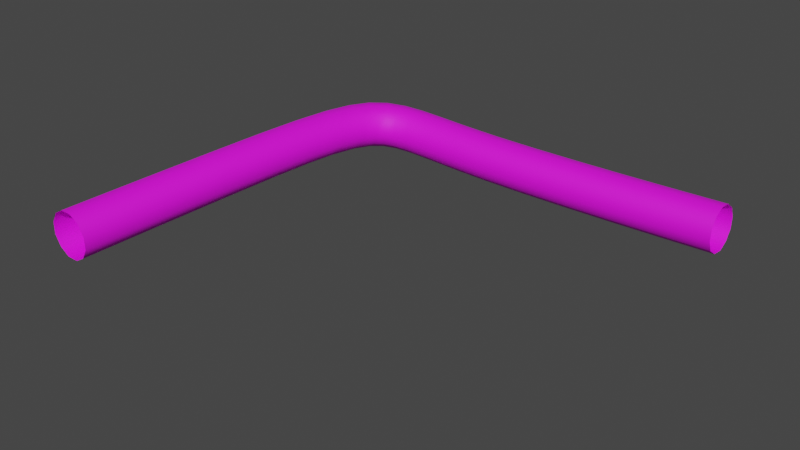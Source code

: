 # Source: blend.blend  (saved by Blender 2.93.21; exported with 4.5.12 LTS)
import bpy
from mathutils import Matrix  # noqa: F401  (used for matrix-valued properties, if any)

bpy.ops.wm.read_factory_settings(use_empty=True)
scene = bpy.context.scene
scene.name = 'Scene'

# ---- collections
col_collection = bpy.data.collections.new('Collection'); scene.collection.children.link(col_collection)

# ---- images (referenced by path relative to the original .blend; pixels are not part of the script)
import os
ASSET_DIR = os.environ.get("B2B_ASSET_DIR", "")  # directory of the original .blend (textures are referenced by path, not embedded)
HERE = os.path.dirname(os.path.abspath(__file__))  # packed textures are extracted next to this script under _unpacked/

def load_image(name, relpath, width, height, colorspace="sRGB"):
    """Load a texture the original file referenced (path relative to the .blend, or extracted next to this script)."""
    p = next((c for c in (os.path.join(HERE, relpath), os.path.join(ASSET_DIR, relpath)) if relpath and os.path.exists(c)), "")
    if p:
        img = bpy.data.images.load(p, check_existing=True)
        img.name = name
    else:  # same state as the original file: an image datablock whose file is absent (Cycles renders it pink)
        img = bpy.data.images.new(name, width, height)
        img.source = "FILE"
        img.filepath = "//" + (relpath or name)
    img.colorspace_settings.name = colorspace
    return img
img_png = load_image('кор.png', 'textures/кор.png', 1024, 1024, 'sRGB')

# ---- materials (node trees are filled in below, after node groups)
mat_material_001 = bpy.data.materials.new('Material.001')
mat_material_001.use_transparent_shadow = False

# ---- material node trees
mat_material_001.use_nodes = True; mat_material_001.node_tree.nodes.clear()
_N = mat_material_001.node_tree.nodes; _L = mat_material_001.node_tree.links
n0 = _N.new('ShaderNodeBsdfPrincipled'); n0.name = 'Principled BSDF'; n0.location = (10, 300)
n0.distribution = 'GGX'
n0.subsurface_method = 'BURLEY'
n0.inputs[2].default_value = 0.6782
n0.inputs[3].default_value = 1.45
n0.inputs[27].default_value = (0.0, 0.0, 0.0, 1.0)
n0.inputs[28].default_value = 1.0
n1 = _N.new('ShaderNodeOutputMaterial'); n1.name = 'Material Output'; n1.location = (300, 300)
n2 = _N.new('ShaderNodeTexImage'); n2.name = 'Image Texture'; n2.location = (-413, 238)
n2.image = img_png
_L.new(n0.outputs[0], n1.inputs[0])
_L.new(n2.outputs[0], n0.inputs[0])
n1.is_active_output = True

# ---- world
world_world = bpy.data.worlds.new('World'); scene.world = world_world
world_world.use_nodes = True; world_world.node_tree.nodes.clear()
_N = world_world.node_tree.nodes; _L = world_world.node_tree.links
n0 = _N.new('ShaderNodeOutputWorld'); n0.name = 'World Output'; n0.location = (300, 300)
n1 = _N.new('ShaderNodeBackground'); n1.name = 'Background'; n1.location = (10, 300)
n1.inputs[0].default_value = (0.05088, 0.05088, 0.05088, 1.0)
_L.new(n1.outputs[0], n0.inputs[0])
n0.is_active_output = True
world_world.color = (0.05088, 0.05088, 0.05088)
world_world.use_sun_shadow = False
world_world.sun_shadow_jitter_overblur = 0.0

# ---- meshes
me_beziercurve_001 = bpy.data.meshes.new('BezierCurve.001')
me_beziercurve_001.from_pydata([(0.08796, -1.655, -0.06431), (0.04317, -1.654, -0.0902), (-0.008577, -1.653, -0.09022), (-0.0534, -1.651, -0.06436), (-0.0793, -1.651, -0.01954), (-0.07933, -1.651, 0.03222), (-0.05348, -1.652, 0.07706), (-0.008681, -1.654, 0.103), (0.04306, -1.655, 0.103), (0.08789, -1.656, 0.07711), (0.1138, -1.657, 0.03229), (0.1138, -1.656, -0.01947), (0.09886, -1.291, -0.0622), (0.05406, -1.289, -0.0881), (0.002316, -1.288, -0.08812), (-0.04251, -1.287, -0.06226), (-0.0684, -1.286, -0.01744), (-0.06842, -1.286, 0.03433), (-0.04257, -1.287, 0.07916), (0.002224, -1.289, 0.1051), (0.05397, -1.29, 0.1051), (0.09879, -1.291, 0.07922), (0.1247, -1.292, 0.0344), (0.1247, -1.292, -0.01737), (0.1082, -0.959, -0.06144), (0.06339, -0.9578, -0.08733), (0.01164, -0.9564, -0.08735), (-0.03318, -0.9552, -0.06149), (-0.05907, -0.9544, -0.01667), (-0.05908, -0.9544, 0.0351), (-0.03323, -0.955, 0.07994), (0.01158, -0.9562, 0.1058), (0.06332, -0.9575, 0.1059), (0.1081, -0.9588, 0.07999), (0.134, -0.9595, 0.03517), (0.134, -0.9596, -0.0166), (0.1151, -0.6887, -0.0628), (0.07026, -0.6876, -0.0887), (0.01853, -0.686, -0.08872), (-0.02628, -0.6844, -0.06285), (-0.05216, -0.6831, -0.01804), (-0.05216, -0.6826, 0.03373), (-0.0263, -0.683, 0.07856), (0.01851, -0.6841, 0.1045), (0.07025, -0.6857, 0.1045), (0.1151, -0.6873, 0.07862), (0.1409, -0.6886, 0.0338), (0.1409, -0.6891, -0.01796), (0.1229, -0.4749, -0.06593), (0.07808, -0.473, -0.09184), (0.02639, -0.4702, -0.09187), (-0.01836, -0.4672, -0.06603), (-0.04418, -0.4648, -0.02123), (-0.04416, -0.4637, 0.03052), (-0.0183, -0.4642, 0.07536), (0.02647, -0.4661, 0.1013), (0.07816, -0.469, 0.1013), (0.1229, -0.472, 0.07546), (0.1487, -0.4743, 0.03067), (0.1487, -0.4754, -0.02109), (0.1347, -0.3129, -0.07039), (0.09011, -0.3086, -0.09637), (0.03869, -0.3026, -0.0965), (-0.005788, -0.2964, -0.07075), (-0.03142, -0.2918, -0.02601), (-0.03133, -0.2899, 0.02572), (-0.005544, -0.2913, 0.07058), (0.03903, -0.2955, 0.09656), (0.09044, -0.3015, 0.09669), (0.1349, -0.3077, 0.07094), (0.1606, -0.3123, 0.0262), (0.1605, -0.3142, -0.02553), (0.1528, -0.1987, -0.07561), (0.1092, -0.1892, -0.1018), (0.05905, -0.1764, -0.1023), (0.01576, -0.1638, -0.07685), (-0.009065, -0.1548, -0.03233), (-0.00877, -0.1518, 0.01935), (0.01656, -0.1556, 0.06433), (0.06015, -0.1652, 0.09056), (0.1103, -0.178, 0.09102), (0.1536, -0.1906, 0.06558), (0.1784, -0.1995, 0.02105), (0.1781, -0.2025, -0.03063), (0.1768, -0.1289, -0.0807), (0.1371, -0.1095, -0.1077), (0.09177, -0.08453, -0.1091), (0.05294, -0.06072, -0.08448), (0.03102, -0.04442, -0.04051), (0.03187, -0.04002, 0.01106), (0.05527, -0.04869, 0.05641), (0.09495, -0.06811, 0.0834), (0.1403, -0.09307, 0.08478), (0.1791, -0.1169, 0.06019), (0.201, -0.1332, 0.01622), (0.2002, -0.1376, -0.03535), (0.2049, -0.09255, -0.08506), (0.1752, -0.06108, -0.1135), (0.142, -0.0215, -0.1166), (0.1141, 0.01558, -0.09359), (0.09912, 0.04023, -0.05062), (0.101, 0.04585, 0.0008087), (0.1192, 0.03092, 0.0469), (0.1489, -0.0005535, 0.07532), (0.1821, -0.04013, 0.07844), (0.2099, -0.07722, 0.05543), (0.2249, -0.1019, 0.01246), (0.2231, -0.1075, -0.03897), (0.2459, -0.07178, -0.08959), (0.2297, -0.03276, -0.1195), (0.2125, 0.01582, -0.1243), (0.1989, 0.06094, -0.1029), (0.1926, 0.0905, -0.06083), (0.1954, 0.09659, -0.0095), (0.2063, 0.07757, 0.03738), (0.2225, 0.03855, 0.06726), (0.2397, -0.01003, 0.07211), (0.2533, -0.05515, 0.05065), (0.2596, -0.08471, 0.008624), (0.2568, -0.0908, -0.04271), (0.3158, -0.05971, -0.09511), (0.3093, -0.01851, -0.1258), (0.3035, 0.0326, -0.1315), (0.2999, 0.07992, -0.1109), (0.2994, 0.1108, -0.0693), (0.3022, 0.1169, -0.01798), (0.3076, 0.09662, 0.02935), (0.314, 0.05542, 0.06001), (0.3198, 0.004306, 0.06578), (0.3235, -0.04301, 0.04511), (0.3239, -0.07386, 0.003551), (0.3211, -0.07998, -0.04777), (0.4198, -0.05655, -0.1009), (0.4181, -0.01508, -0.1318), (0.4174, 0.03632, -0.1379), (0.418, 0.08388, -0.1175), (0.4197, 0.1149, -0.07604), (0.4221, 0.1209, -0.02469), (0.4245, 0.1005, 0.02281), (0.4262, 0.05904, 0.05374), (0.4269, 0.007639, 0.0598), (0.4263, -0.03992, 0.03938), (0.4246, -0.07089, -0.002064), (0.4222, -0.07698, -0.05341), (0.5579, -0.05894, -0.1061), (0.5576, -0.01747, -0.1371), (0.5581, 0.03393, -0.1432), (0.5595, 0.08148, -0.1228), (0.5612, 0.1125, -0.08139), (0.5629, 0.1185, -0.03001), (0.564, 0.09812, 0.01754), (0.5643, 0.05666, 0.04852), (0.5637, 0.005257, 0.05463), (0.5624, -0.0423, 0.03424), (0.5607, -0.07327, -0.0072), (0.559, -0.07936, -0.05858), (0.73, -0.06114, -0.1101), (0.7297, -0.01967, -0.1411), (0.7299, 0.03173, -0.1472), (0.7305, 0.0793, -0.1268), (0.7313, 0.1103, -0.08534), (0.7322, 0.1164, -0.03394), (0.733, 0.09595, 0.01362), (0.7333, 0.05449, 0.0446), (0.7331, 0.003085, 0.0507), (0.7325, -0.04448, 0.03029), (0.7317, -0.07546, -0.01117), (0.7307, -0.08156, -0.06257), (0.9262, -0.06062, -0.1124), (0.9258, -0.01916, -0.1433), (0.9255, 0.03225, -0.1494), (0.9254, 0.07981, -0.129), (0.9255, 0.1108, -0.08755), (0.9258, 0.1169, -0.03614), (0.9262, 0.09647, 0.01142), (0.9266, 0.055, 0.0424), (0.9269, 0.0036, 0.0485), (0.927, -0.04397, 0.02807), (0.9269, -0.07495, -0.01339), (0.9266, -0.08104, -0.0648), (1.134, -0.05913, -0.1128), (1.134, -0.01766, -0.1438), (1.133, 0.03374, -0.1498), (1.133, 0.0813, -0.1294), (1.132, 0.1123, -0.08796), (1.132, 0.1184, -0.03655), (1.132, 0.09795, 0.01101), (1.133, 0.05649, 0.04199), (1.133, 0.005085, 0.04809), (1.134, -0.04248, 0.02766), (1.134, -0.07346, -0.0138), (1.134, -0.07955, -0.06521), (1.351, -0.05687, -0.1117), (1.351, -0.0154, -0.1426), (1.35, 0.036, -0.1487), (1.35, 0.08356, -0.1283), (1.349, 0.1145, -0.08684), (1.348, 0.1206, -0.03543), (1.348, 0.1002, 0.01213), (1.349, 0.05874, 0.04311), (1.349, 0.007336, 0.0492), (1.35, -0.04022, 0.02878), (1.35, -0.0712, -0.01268), (1.351, -0.07729, -0.06409), (1.574, -0.05405, -0.1093), (1.574, -0.01258, -0.1402), (1.574, 0.03882, -0.1463), (1.573, 0.08638, -0.1259), (1.572, 0.1174, -0.08446), (1.571, 0.1234, -0.03306), (1.571, 0.103, 0.0145), (1.571, 0.06154, 0.04548), (1.572, 0.01014, 0.05158), (1.572, -0.03741, 0.03116), (1.573, -0.06839, -0.01031), (1.574, -0.07447, -0.06171), (1.801, -0.05088, -0.1059), (1.801, -0.009412, -0.1369), (1.801, 0.04199, -0.143), (1.799, 0.08954, -0.1226), (1.798, 0.1205, -0.0811), (1.797, 0.1266, -0.02971), (1.797, 0.1062, 0.01785), (1.797, 0.0647, 0.04883), (1.798, 0.0133, 0.05493), (1.799, -0.03426, 0.03451), (1.8, -0.06523, -0.006955), (1.801, -0.07131, -0.05835)], [], [(0, 12, 23, 11), (1, 13, 12, 0), (2, 14, 13, 1), (3, 15, 14, 2), (4, 16, 15, 3), (5, 17, 16, 4), (6, 18, 17, 5), (7, 19, 18, 6), (8, 20, 19, 7), (9, 21, 20, 8), (10, 22, 21, 9), (11, 23, 22, 10), (12, 24, 35, 23), (13, 25, 24, 12), (14, 26, 25, 13), (15, 27, 26, 14), (16, 28, 27, 15), (17, 29, 28, 16), (18, 30, 29, 17), (19, 31, 30, 18), (20, 32, 31, 19), (21, 33, 32, 20), (22, 34, 33, 21), (23, 35, 34, 22), (24, 36, 47, 35), (25, 37, 36, 24), (26, 38, 37, 25), (27, 39, 38, 26), (28, 40, 39, 27), (29, 41, 40, 28), (30, 42, 41, 29), (31, 43, 42, 30), (32, 44, 43, 31), (33, 45, 44, 32), (34, 46, 45, 33), (35, 47, 46, 34), (36, 48, 59, 47), (37, 49, 48, 36), (38, 50, 49, 37), (39, 51, 50, 38), (40, 52, 51, 39), (41, 53, 52, 40), (42, 54, 53, 41), (43, 55, 54, 42), (44, 56, 55, 43), (45, 57, 56, 44), (46, 58, 57, 45), (47, 59, 58, 46), (48, 60, 71, 59), (49, 61, 60, 48), (50, 62, 61, 49), (51, 63, 62, 50), (52, 64, 63, 51), (53, 65, 64, 52), (54, 66, 65, 53), (55, 67, 66, 54), (56, 68, 67, 55), (57, 69, 68, 56), (58, 70, 69, 57), (59, 71, 70, 58), (60, 72, 83, 71), (61, 73, 72, 60), (62, 74, 73, 61), (63, 75, 74, 62), (64, 76, 75, 63), (65, 77, 76, 64), (66, 78, 77, 65), (67, 79, 78, 66), (68, 80, 79, 67), (69, 81, 80, 68), (70, 82, 81, 69), (71, 83, 82, 70), (72, 84, 95, 83), (73, 85, 84, 72), (74, 86, 85, 73), (75, 87, 86, 74), (76, 88, 87, 75), (77, 89, 88, 76), (78, 90, 89, 77), (79, 91, 90, 78), (80, 92, 91, 79), (81, 93, 92, 80), (82, 94, 93, 81), (83, 95, 94, 82), (84, 96, 107, 95), (85, 97, 96, 84), (86, 98, 97, 85), (87, 99, 98, 86), (88, 100, 99, 87), (89, 101, 100, 88), (90, 102, 101, 89), (91, 103, 102, 90), (92, 104, 103, 91), (93, 105, 104, 92), (94, 106, 105, 93), (95, 107, 106, 94), (96, 108, 119, 107), (97, 109, 108, 96), (98, 110, 109, 97), (99, 111, 110, 98), (100, 112, 111, 99), (101, 113, 112, 100), (102, 114, 113, 101), (103, 115, 114, 102), (104, 116, 115, 103), (105, 117, 116, 104), (106, 118, 117, 105), (107, 119, 118, 106), (108, 120, 131, 119), (109, 121, 120, 108), (110, 122, 121, 109), (111, 123, 122, 110), (112, 124, 123, 111), (113, 125, 124, 112), (114, 126, 125, 113), (115, 127, 126, 114), (116, 128, 127, 115), (117, 129, 128, 116), (118, 130, 129, 117), (119, 131, 130, 118), (120, 132, 143, 131), (121, 133, 132, 120), (122, 134, 133, 121), (123, 135, 134, 122), (124, 136, 135, 123), (125, 137, 136, 124), (126, 138, 137, 125), (127, 139, 138, 126), (128, 140, 139, 127), (129, 141, 140, 128), (130, 142, 141, 129), (131, 143, 142, 130), (132, 144, 155, 143), (133, 145, 144, 132), (134, 146, 145, 133), (135, 147, 146, 134), (136, 148, 147, 135), (137, 149, 148, 136), (138, 150, 149, 137), (139, 151, 150, 138), (140, 152, 151, 139), (141, 153, 152, 140), (142, 154, 153, 141), (143, 155, 154, 142), (144, 156, 167, 155), (145, 157, 156, 144), (146, 158, 157, 145), (147, 159, 158, 146), (148, 160, 159, 147), (149, 161, 160, 148), (150, 162, 161, 149), (151, 163, 162, 150), (152, 164, 163, 151), (153, 165, 164, 152), (154, 166, 165, 153), (155, 167, 166, 154), (156, 168, 179, 167), (157, 169, 168, 156), (158, 170, 169, 157), (159, 171, 170, 158), (160, 172, 171, 159), (161, 173, 172, 160), (162, 174, 173, 161), (163, 175, 174, 162), (164, 176, 175, 163), (165, 177, 176, 164), (166, 178, 177, 165), (167, 179, 178, 166), (168, 180, 191, 179), (169, 181, 180, 168), (170, 182, 181, 169), (171, 183, 182, 170), (172, 184, 183, 171), (173, 185, 184, 172), (174, 186, 185, 173), (175, 187, 186, 174), (176, 188, 187, 175), (177, 189, 188, 176), (178, 190, 189, 177), (179, 191, 190, 178), (180, 192, 203, 191), (181, 193, 192, 180), (182, 194, 193, 181), (183, 195, 194, 182), (184, 196, 195, 183), (185, 197, 196, 184), (186, 198, 197, 185), (187, 199, 198, 186), (188, 200, 199, 187), (189, 201, 200, 188), (190, 202, 201, 189), (191, 203, 202, 190), (192, 204, 215, 203), (193, 205, 204, 192), (194, 206, 205, 193), (195, 207, 206, 194), (196, 208, 207, 195), (197, 209, 208, 196), (198, 210, 209, 197), (199, 211, 210, 198), (200, 212, 211, 199), (201, 213, 212, 200), (202, 214, 213, 201), (203, 215, 214, 202), (204, 216, 227, 215), (205, 217, 216, 204), (206, 218, 217, 205), (207, 219, 218, 206), (208, 220, 219, 207), (209, 221, 220, 208), (210, 222, 221, 209), (211, 223, 222, 210), (212, 224, 223, 211), (213, 225, 224, 212), (214, 226, 225, 213), (215, 227, 226, 214)])
me_beziercurve_001.polygons.foreach_set('use_smooth', [True] * 216)
_uv = me_beziercurve_001.uv_layers.new(name='UVMap')
_uv.uv.foreach_set('vector', [0.1833, 1.0, 0.2, 1.0, 0.2, 0.9167, 0.1833, 0.9167, 0.1833, 0.08333, 0.2, 0.08333, 0.2, 0.0, 0.1833, 0.0, 0.1833, 0.1667, 0.2, 0.1667, 0.2, 0.08333, 0.1833, 0.08333, 0.1833, 0.25, 0.2, 0.25, 0.2, 0.1667, 0.1833, 0.1667, 0.1833, 0.3333, 0.2, 0.3333, 0.2, 0.25, 0.1833, 0.25, 0.1833, 0.4167, 0.2, 0.4167, 0.2, 0.3333, 0.1833, 0.3333, 0.1833, 0.5, 0.2, 0.5, 0.2, 0.4167, 0.1833, 0.4167, 0.1833, 0.5833, 0.2, 0.5833, 0.2, 0.5, 0.1833, 0.5, 0.1833, 0.6667, 0.2, 0.6667, 0.2, 0.5833, 0.1833, 0.5833, 0.1833, 0.75, 0.2, 0.75, 0.2, 0.6667, 0.1833, 0.6667, 0.1833, 0.8333, 0.2, 0.8333, 0.2, 0.75, 0.1833, 0.75, 0.1833, 0.9167, 0.2, 0.9167, 0.2, 0.8333, 0.1833, 0.8333, 0.2, 1.0, 0.2167, 1.0, 0.2167, 0.9167, 0.2, 0.9167, 0.2, 0.08333, 0.2167, 0.08333, 0.2167, 0.0, 0.2, 0.0, 0.2, 0.1667, 0.2167, 0.1667, 0.2167, 0.08333, 0.2, 0.08333, 0.2, 0.25, 0.2167, 0.25, 0.2167, 0.1667, 0.2, 0.1667, 0.2, 0.3333, 0.2167, 0.3333, 0.2167, 0.25, 0.2, 0.25, 0.2, 0.4167, 0.2167, 0.4167, 0.2167, 0.3333, 0.2, 0.3333, 0.2, 0.5, 0.2167, 0.5, 0.2167, 0.4167, 0.2, 0.4167, 0.2, 0.5833, 0.2167, 0.5833, 0.2167, 0.5, 0.2, 0.5, 0.2, 0.6667, 0.2167, 0.6667, 0.2167, 0.5833, 0.2, 0.5833, 0.2, 0.75, 0.2167, 0.75, 0.2167, 0.6667, 0.2, 0.6667, 0.2, 0.8333, 0.2167, 0.8333, 0.2167, 0.75, 0.2, 0.75, 0.2, 0.9167, 0.2167, 0.9167, 0.2167, 0.8333, 0.2, 0.8333, 0.2167, 1.0, 0.2333, 1.0, 0.2333, 0.9167, 0.2167, 0.9167, 0.2167, 0.08333, 0.2333, 0.08333, 0.2333, 0.0, 0.2167, 0.0, 0.2167, 0.1667, 0.2333, 0.1667, 0.2333, 0.08333, 0.2167, 0.08333, 0.2167, 0.25, 0.2333, 0.25, 0.2333, 0.1667, 0.2167, 0.1667, 0.2167, 0.3333, 0.2333, 0.3333, 0.2333, 0.25, 0.2167, 0.25, 0.2167, 0.4167, 0.2333, 0.4167, 0.2333, 0.3333, 0.2167, 0.3333, 0.2167, 0.5, 0.2333, 0.5, 0.2333, 0.4167, 0.2167, 0.4167, 0.2167, 0.5833, 0.2333, 0.5833, 0.2333, 0.5, 0.2167, 0.5, 0.2167, 0.6667, 0.2333, 0.6667, 0.2333, 0.5833, 0.2167, 0.5833, 0.2167, 0.75, 0.2333, 0.75, 0.2333, 0.6667, 0.2167, 0.6667, 0.2167, 0.8333, 0.2333, 0.8333, 0.2333, 0.75, 0.2167, 0.75, 0.2167, 0.9167, 0.2333, 0.9167, 0.2333, 0.8333, 0.2167, 0.8333, 0.2333, 1.0, 0.25, 1.0, 0.25, 0.9167, 0.2333, 0.9167, 0.2333, 0.08333, 0.25, 0.08333, 0.25, 0.0, 0.2333, 0.0, 0.2333, 0.1667, 0.25, 0.1667, 0.25, 0.08333, 0.2333, 0.08333, 0.2333, 0.25, 0.25, 0.25, 0.25, 0.1667, 0.2333, 0.1667, 0.2333, 0.3333, 0.25, 0.3333, 0.25, 0.25, 0.2333, 0.25, 0.2333, 0.4167, 0.25, 0.4167, 0.25, 0.3333, 0.2333, 0.3333, 0.2333, 0.5, 0.25, 0.5, 0.25, 0.4167, 0.2333, 0.4167, 0.2333, 0.5833, 0.25, 0.5833, 0.25, 0.5, 0.2333, 0.5, 0.2333, 0.6667, 0.25, 0.6667, 0.25, 0.5833, 0.2333, 0.5833, 0.2333, 0.75, 0.25, 0.75, 0.25, 0.6667, 0.2333, 0.6667, 0.2333, 0.8333, 0.25, 0.8333, 0.25, 0.75, 0.2333, 0.75, 0.2333, 0.9167, 0.25, 0.9167, 0.25, 0.8333, 0.2333, 0.8333, 0.25, 1.0, 0.2667, 1.0, 0.2667, 0.9167, 0.25, 0.9167, 0.25, 0.08333, 0.2667, 0.08333, 0.2667, 0.0, 0.25, 0.0, 0.25, 0.1667, 0.2667, 0.1667, 0.2667, 0.08333, 0.25, 0.08333, 0.25, 0.25, 0.2667, 0.25, 0.2667, 0.1667, 0.25, 0.1667, 0.25, 0.3333, 0.2667, 0.3333, 0.2667, 0.25, 0.25, 0.25, 0.25, 0.4167, 0.2667, 0.4167, 0.2667, 0.3333, 0.25, 0.3333, 0.25, 0.5, 0.2667, 0.5, 0.2667, 0.4167, 0.25, 0.4167, 0.25, 0.5833, 0.2667, 0.5833, 0.2667, 0.5, 0.25, 0.5, 0.25, 0.6667, 0.2667, 0.6667, 0.2667, 0.5833, 0.25, 0.5833, 0.25, 0.75, 0.2667, 0.75, 0.2667, 0.6667, 0.25, 0.6667, 0.25, 0.8333, 0.2667, 0.8333, 0.2667, 0.75, 0.25, 0.75, 0.25, 0.9167, 0.2667, 0.9167, 0.2667, 0.8333, 0.25, 0.8333, 0.2667, 1.0, 0.2833, 1.0, 0.2833, 0.9167, 0.2667, 0.9167, 0.2667, 0.08333, 0.2833, 0.08333, 0.2833, 0.0, 0.2667, 0.0, 0.2667, 0.1667, 0.2833, 0.1667, 0.2833, 0.08333, 0.2667, 0.08333, 0.2667, 0.25, 0.2833, 0.25, 0.2833, 0.1667, 0.2667, 0.1667, 0.2667, 0.3333, 0.2833, 0.3333, 0.2833, 0.25, 0.2667, 0.25, 0.2667, 0.4167, 0.2833, 0.4167, 0.2833, 0.3333, 0.2667, 0.3333, 0.2667, 0.5, 0.2833, 0.5, 0.2833, 0.4167, 0.2667, 0.4167, 0.2667, 0.5833, 0.2833, 0.5833, 0.2833, 0.5, 0.2667, 0.5, 0.2667, 0.6667, 0.2833, 0.6667, 0.2833, 0.5833, 0.2667, 0.5833, 0.2667, 0.75, 0.2833, 0.75, 0.2833, 0.6667, 0.2667, 0.6667, 0.2667, 0.8333, 0.2833, 0.8333, 0.2833, 0.75, 0.2667, 0.75, 0.2667, 0.9167, 0.2833, 0.9167, 0.2833, 0.8333, 0.2667, 0.8333, 0.2833, 1.0, 0.3, 1.0, 0.3, 0.9167, 0.2833, 0.9167, 0.2833, 0.08333, 0.3, 0.08333, 0.3, 0.0, 0.2833, 0.0, 0.2833, 0.1667, 0.3, 0.1667, 0.3, 0.08333, 0.2833, 0.08333, 0.2833, 0.25, 0.3, 0.25, 0.3, 0.1667, 0.2833, 0.1667, 0.2833, 0.3333, 0.3, 0.3333, 0.3, 0.25, 0.2833, 0.25, 0.2833, 0.4167, 0.3, 0.4167, 0.3, 0.3333, 0.2833, 0.3333, 0.2833, 0.5, 0.3, 0.5, 0.3, 0.4167, 0.2833, 0.4167, 0.2833, 0.5833, 0.3, 0.5833, 0.3, 0.5, 0.2833, 0.5, 0.2833, 0.6667, 0.3, 0.6667, 0.3, 0.5833, 0.2833, 0.5833, 0.2833, 0.75, 0.3, 0.75, 0.3, 0.6667, 0.2833, 0.6667, 0.2833, 0.8333, 0.3, 0.8333, 0.3, 0.75, 0.2833, 0.75, 0.2833, 0.9167, 0.3, 0.9167, 0.3, 0.8333, 0.2833, 0.8333, 0.3, 1.0, 0.3167, 1.0, 0.3167, 0.9167, 0.3, 0.9167, 0.3, 0.08333, 0.3167, 0.08333, 0.3167, 0.0, 0.3, 0.0, 0.3, 0.1667, 0.3167, 0.1667, 0.3167, 0.08333, 0.3, 0.08333, 0.3, 0.25, 0.3167, 0.25, 0.3167, 0.1667, 0.3, 0.1667, 0.3, 0.3333, 0.3167, 0.3333, 0.3167, 0.25, 0.3, 0.25, 0.3, 0.4167, 0.3167, 0.4167, 0.3167, 0.3333, 0.3, 0.3333, 0.3, 0.5, 0.3167, 0.5, 0.3167, 0.4167, 0.3, 0.4167, 0.3, 0.5833, 0.3167, 0.5833, 0.3167, 0.5, 0.3, 0.5, 0.3, 0.6667, 0.3167, 0.6667, 0.3167, 0.5833, 0.3, 0.5833, 0.3, 0.75, 0.3167, 0.75, 0.3167, 0.6667, 0.3, 0.6667, 0.3, 0.8333, 0.3167, 0.8333, 0.3167, 0.75, 0.3, 0.75, 0.3, 0.9167, 0.3167, 0.9167, 0.3167, 0.8333, 0.3, 0.8333, 0.3167, 1.0, 0.3333, 1.0, 0.3333, 0.9167, 0.3167, 0.9167, 0.3167, 0.08333, 0.3333, 0.08333, 0.3333, 0.0, 0.3167, 0.0, 0.3167, 0.1667, 0.3333, 0.1667, 0.3333, 0.08333, 0.3167, 0.08333, 0.3167, 0.25, 0.3333, 0.25, 0.3333, 0.1667, 0.3167, 0.1667, 0.3167, 0.3333, 0.3333, 0.3333, 0.3333, 0.25, 0.3167, 0.25, 0.3167, 0.4167, 0.3333, 0.4167, 0.3333, 0.3333, 0.3167, 0.3333, 0.3167, 0.5, 0.3333, 0.5, 0.3333, 0.4167, 0.3167, 0.4167, 0.3167, 0.5833, 0.3333, 0.5833, 0.3333, 0.5, 0.3167, 0.5, 0.3167, 0.6667, 0.3333, 0.6667, 0.3333, 0.5833, 0.3167, 0.5833, 0.3167, 0.75, 0.3333, 0.75, 0.3333, 0.6667, 0.3167, 0.6667, 0.3167, 0.8333, 0.3333, 0.8333, 0.3333, 0.75, 0.3167, 0.75, 0.3167, 0.9167, 0.3333, 0.9167, 0.3333, 0.8333, 0.3167, 0.8333, 0.3333, 1.0, 0.35, 1.0, 0.35, 0.9167, 0.3333, 0.9167, 0.3333, 0.08333, 0.35, 0.08333, 0.35, 0.0, 0.3333, 0.0, 0.3333, 0.1667, 0.35, 0.1667, 0.35, 0.08333, 0.3333, 0.08333, 0.3333, 0.25, 0.35, 0.25, 0.35, 0.1667, 0.3333, 0.1667, 0.3333, 0.3333, 0.35, 0.3333, 0.35, 0.25, 0.3333, 0.25, 0.3333, 0.4167, 0.35, 0.4167, 0.35, 0.3333, 0.3333, 0.3333, 0.3333, 0.5, 0.35, 0.5, 0.35, 0.4167, 0.3333, 0.4167, 0.3333, 0.5833, 0.35, 0.5833, 0.35, 0.5, 0.3333, 0.5, 0.3333, 0.6667, 0.35, 0.6667, 0.35, 0.5833, 0.3333, 0.5833, 0.3333, 0.75, 0.35, 0.75, 0.35, 0.6667, 0.3333, 0.6667, 0.3333, 0.8333, 0.35, 0.8333, 0.35, 0.75, 0.3333, 0.75, 0.3333, 0.9167, 0.35, 0.9167, 0.35, 0.8333, 0.3333, 0.8333, 0.35, 1.0, 0.3667, 1.0, 0.3667, 0.9167, 0.35, 0.9167, 0.35, 0.08333, 0.3667, 0.08333, 0.3667, 0.0, 0.35, 0.0, 0.35, 0.1667, 0.3667, 0.1667, 0.3667, 0.08333, 0.35, 0.08333, 0.35, 0.25, 0.3667, 0.25, 0.3667, 0.1667, 0.35, 0.1667, 0.35, 0.3333, 0.3667, 0.3333, 0.3667, 0.25, 0.35, 0.25, 0.35, 0.4167, 0.3667, 0.4167, 0.3667, 0.3333, 0.35, 0.3333, 0.35, 0.5, 0.3667, 0.5, 0.3667, 0.4167, 0.35, 0.4167, 0.35, 0.5833, 0.3667, 0.5833, 0.3667, 0.5, 0.35, 0.5, 0.35, 0.6667, 0.3667, 0.6667, 0.3667, 0.5833, 0.35, 0.5833, 0.35, 0.75, 0.3667, 0.75, 0.3667, 0.6667, 0.35, 0.6667, 0.35, 0.8333, 0.3667, 0.8333, 0.3667, 0.75, 0.35, 0.75, 0.35, 0.9167, 0.3667, 0.9167, 0.3667, 0.8333, 0.35, 0.8333, 0.3667, 1.0, 0.3833, 1.0, 0.3833, 0.9167, 0.3667, 0.9167, 0.3667, 0.08333, 0.3833, 0.08333, 0.3833, 0.0, 0.3667, 0.0, 0.3667, 0.1667, 0.3833, 0.1667, 0.3833, 0.08333, 0.3667, 0.08333, 0.3667, 0.25, 0.3833, 0.25, 0.3833, 0.1667, 0.3667, 0.1667, 0.3667, 0.3333, 0.3833, 0.3333, 0.3833, 0.25, 0.3667, 0.25, 0.3667, 0.4167, 0.3833, 0.4167, 0.3833, 0.3333, 0.3667, 0.3333, 0.3667, 0.5, 0.3833, 0.5, 0.3833, 0.4167, 0.3667, 0.4167, 0.3667, 0.5833, 0.3833, 0.5833, 0.3833, 0.5, 0.3667, 0.5, 0.3667, 0.6667, 0.3833, 0.6667, 0.3833, 0.5833, 0.3667, 0.5833, 0.3667, 0.75, 0.3833, 0.75, 0.3833, 0.6667, 0.3667, 0.6667, 0.3667, 0.8333, 0.3833, 0.8333, 0.3833, 0.75, 0.3667, 0.75, 0.3667, 0.9167, 0.3833, 0.9167, 0.3833, 0.8333, 0.3667, 0.8333, 0.3833, 1.0, 0.4, 1.0, 0.4, 0.9167, 0.3833, 0.9167, 0.3833, 0.08333, 0.4, 0.08333, 0.4, 0.0, 0.3833, 0.0, 0.3833, 0.1667, 0.4, 0.1667, 0.4, 0.08333, 0.3833, 0.08333, 0.3833, 0.25, 0.4, 0.25, 0.4, 0.1667, 0.3833, 0.1667, 0.3833, 0.3333, 0.4, 0.3333, 0.4, 0.25, 0.3833, 0.25, 0.3833, 0.4167, 0.4, 0.4167, 0.4, 0.3333, 0.3833, 0.3333, 0.3833, 0.5, 0.4, 0.5, 0.4, 0.4167, 0.3833, 0.4167, 0.3833, 0.5833, 0.4, 0.5833, 0.4, 0.5, 0.3833, 0.5, 0.3833, 0.6667, 0.4, 0.6667, 0.4, 0.5833, 0.3833, 0.5833, 0.3833, 0.75, 0.4, 0.75, 0.4, 0.6667, 0.3833, 0.6667, 0.3833, 0.8333, 0.4, 0.8333, 0.4, 0.75, 0.3833, 0.75, 0.3833, 0.9167, 0.4, 0.9167, 0.4, 0.8333, 0.3833, 0.8333, 0.4, 1.0, 0.4167, 1.0, 0.4167, 0.9167, 0.4, 0.9167, 0.4, 0.08333, 0.4167, 0.08333, 0.4167, 0.0, 0.4, 0.0, 0.4, 0.1667, 0.4167, 0.1667, 0.4167, 0.08333, 0.4, 0.08333, 0.4, 0.25, 0.4167, 0.25, 0.4167, 0.1667, 0.4, 0.1667, 0.4, 0.3333, 0.4167, 0.3333, 0.4167, 0.25, 0.4, 0.25, 0.4, 0.4167, 0.4167, 0.4167, 0.4167, 0.3333, 0.4, 0.3333, 0.4, 0.5, 0.4167, 0.5, 0.4167, 0.4167, 0.4, 0.4167, 0.4, 0.5833, 0.4167, 0.5833, 0.4167, 0.5, 0.4, 0.5, 0.4, 0.6667, 0.4167, 0.6667, 0.4167, 0.5833, 0.4, 0.5833, 0.4, 0.75, 0.4167, 0.75, 0.4167, 0.6667, 0.4, 0.6667, 0.4, 0.8333, 0.4167, 0.8333, 0.4167, 0.75, 0.4, 0.75, 0.4, 0.9167, 0.4167, 0.9167, 0.4167, 0.8333, 0.4, 0.8333, 0.4167, 1.0, 0.4333, 1.0, 0.4333, 0.9167, 0.4167, 0.9167, 0.4167, 0.08333, 0.4333, 0.08333, 0.4333, 0.0, 0.4167, 0.0, 0.4167, 0.1667, 0.4333, 0.1667, 0.4333, 0.08333, 0.4167, 0.08333, 0.4167, 0.25, 0.4333, 0.25, 0.4333, 0.1667, 0.4167, 0.1667, 0.4167, 0.3333, 0.4333, 0.3333, 0.4333, 0.25, 0.4167, 0.25, 0.4167, 0.4167, 0.4333, 0.4167, 0.4333, 0.3333, 0.4167, 0.3333, 0.4167, 0.5, 0.4333, 0.5, 0.4333, 0.4167, 0.4167, 0.4167, 0.4167, 0.5833, 0.4333, 0.5833, 0.4333, 0.5, 0.4167, 0.5, 0.4167, 0.6667, 0.4333, 0.6667, 0.4333, 0.5833, 0.4167, 0.5833, 0.4167, 0.75, 0.4333, 0.75, 0.4333, 0.6667, 0.4167, 0.6667, 0.4167, 0.8333, 0.4333, 0.8333, 0.4333, 0.75, 0.4167, 0.75, 0.4167, 0.9167, 0.4333, 0.9167, 0.4333, 0.8333, 0.4167, 0.8333, 0.4333, 1.0, 0.45, 1.0, 0.45, 0.9167, 0.4333, 0.9167, 0.4333, 0.08333, 0.45, 0.08333, 0.45, 0.0, 0.4333, 0.0, 0.4333, 0.1667, 0.45, 0.1667, 0.45, 0.08333, 0.4333, 0.08333, 0.4333, 0.25, 0.45, 0.25, 0.45, 0.1667, 0.4333, 0.1667, 0.4333, 0.3333, 0.45, 0.3333, 0.45, 0.25, 0.4333, 0.25, 0.4333, 0.4167, 0.45, 0.4167, 0.45, 0.3333, 0.4333, 0.3333, 0.4333, 0.5, 0.45, 0.5, 0.45, 0.4167, 0.4333, 0.4167, 0.4333, 0.5833, 0.45, 0.5833, 0.45, 0.5, 0.4333, 0.5, 0.4333, 0.6667, 0.45, 0.6667, 0.45, 0.5833, 0.4333, 0.5833, 0.4333, 0.75, 0.45, 0.75, 0.45, 0.6667, 0.4333, 0.6667, 0.4333, 0.8333, 0.45, 0.8333, 0.45, 0.75, 0.4333, 0.75, 0.4333, 0.9167, 0.45, 0.9167, 0.45, 0.8333, 0.4333, 0.8333, 0.45, 1.0, 0.4667, 1.0, 0.4667, 0.9167, 0.45, 0.9167, 0.45, 0.08333, 0.4667, 0.08333, 0.4667, 0.0, 0.45, 0.0, 0.45, 0.1667, 0.4667, 0.1667, 0.4667, 0.08333, 0.45, 0.08333, 0.45, 0.25, 0.4667, 0.25, 0.4667, 0.1667, 0.45, 0.1667, 0.45, 0.3333, 0.4667, 0.3333, 0.4667, 0.25, 0.45, 0.25, 0.45, 0.4167, 0.4667, 0.4167, 0.4667, 0.3333, 0.45, 0.3333, 0.45, 0.5, 0.4667, 0.5, 0.4667, 0.4167, 0.45, 0.4167, 0.45, 0.5833, 0.4667, 0.5833, 0.4667, 0.5, 0.45, 0.5, 0.45, 0.6667, 0.4667, 0.6667, 0.4667, 0.5833, 0.45, 0.5833, 0.45, 0.75, 0.4667, 0.75, 0.4667, 0.6667, 0.45, 0.6667, 0.45, 0.8333, 0.4667, 0.8333, 0.4667, 0.75, 0.45, 0.75, 0.45, 0.9167, 0.4667, 0.9167, 0.4667, 0.8333, 0.45, 0.8333, 0.4667, 1.0, 0.4833, 1.0, 0.4833, 0.9167, 0.4667, 0.9167, 0.4667, 0.08333, 0.4833, 0.08333, 0.4833, 0.0, 0.4667, 0.0, 0.4667, 0.1667, 0.4833, 0.1667, 0.4833, 0.08333, 0.4667, 0.08333, 0.4667, 0.25, 0.4833, 0.25, 0.4833, 0.1667, 0.4667, 0.1667, 0.4667, 0.3333, 0.4833, 0.3333, 0.4833, 0.25, 0.4667, 0.25, 0.4667, 0.4167, 0.4833, 0.4167, 0.4833, 0.3333, 0.4667, 0.3333, 0.4667, 0.5, 0.4833, 0.5, 0.4833, 0.4167, 0.4667, 0.4167, 0.4667, 0.5833, 0.4833, 0.5833, 0.4833, 0.5, 0.4667, 0.5, 0.4667, 0.6667, 0.4833, 0.6667, 0.4833, 0.5833, 0.4667, 0.5833, 0.4667, 0.75, 0.4833, 0.75, 0.4833, 0.6667, 0.4667, 0.6667, 0.4667, 0.8333, 0.4833, 0.8333, 0.4833, 0.75, 0.4667, 0.75, 0.4667, 0.9167, 0.4833, 0.9167, 0.4833, 0.8333, 0.4667, 0.8333])
me_beziercurve_001.materials.append(mat_material_001)
me_beziercurve_001.use_remesh_fix_poles = True
me_beziercurve_001.use_remesh_preserve_attributes = False
me_beziercurve_001.update()

# ---- objects
ob_beziercurve = bpy.data.objects.new('BezierCurve', me_beziercurve_001)

# ---- transforms, parenting, visibility, modifiers, constraints
ob_beziercurve.location = (0.0, 0.0, 0.0)

# ---- collection membership
col_collection.objects.link(ob_beziercurve)

# ---- scene / render settings (as saved in the file)
scene.frame_start = 1; scene.frame_end = 250; scene.frame_set(1)
scene.render.engine = 'BLENDER_EEVEE_NEXT'
scene.cycles.use_denoising = False
scene.cycles.samples = 128
scene.cycles.sampling_pattern = 'TABULATED_SOBOL'
scene.cycles.use_adaptive_sampling = False
scene.cycles.use_light_tree = False
scene.view_settings.view_transform = 'Filmic'
bpy.context.view_layer.update()

# ---- added for rendering (the .blend has no active camera and no usable light): camera, sun
cam_auto = bpy.data.cameras.new('AutoCamera')
cam_auto.lens = 50.0
cam_auto.sensor_width = 36.0
cam_auto.clip_end = 1000.0
ob_auto_camera = bpy.data.objects.new('AutoCamera', cam_auto)
scene.collection.objects.link(ob_auto_camera)
ob_auto_camera.location = (3.27047, -3.65649, 1.90562)
ob_auto_camera.rotation_euler = (1.09748, -7.21219e-08, 0.694738)
scene.camera = ob_auto_camera
light_auto_sun = bpy.data.lights.new('AutoSun', 'SUN')
light_auto_sun.energy = 3.0
light_auto_sun.angle = 0.0523599
ob_auto_sun = bpy.data.objects.new('AutoSun', light_auto_sun)
scene.collection.objects.link(ob_auto_sun)
ob_auto_sun.rotation_euler = (0.872665, 0.174533, 0.523599)
bpy.context.view_layer.update()
